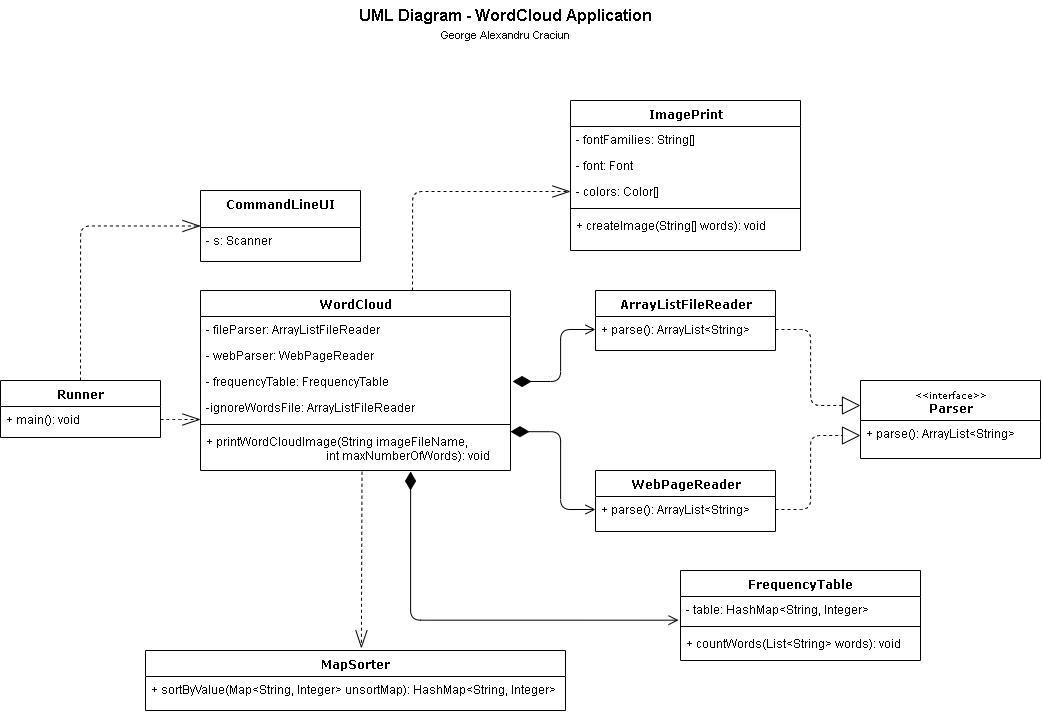

The diagram above was exported from draw.io. Its source (the exported page's mxGraphModel, read from the mxfile embedded in the PNG):
<mxGraphModel dx="1929" dy="1071" grid="1" gridSize="10" guides="1" tooltips="1" connect="1" arrows="1" fold="1" page="1" pageScale="1" pageWidth="1100" pageHeight="850" background="none" math="0" shadow="0">
  <root>
    <mxCell id="0" />
    <mxCell id="1" parent="0" />
    <mxCell id="78961159f06e98e8-30" value="WebPageReader" style="swimlane;html=1;fontStyle=1;align=center;verticalAlign=top;childLayout=stackLayout;horizontal=1;startSize=26;horizontalStack=0;resizeParent=1;resizeLast=0;collapsible=1;marginBottom=0;swimlaneFillColor=#ffffff;rounded=0;shadow=0;comic=0;labelBackgroundColor=none;strokeWidth=1;fillColor=none;fontFamily=Verdana;fontSize=12" parent="1" vertex="1">
      <mxGeometry x="615" y="500" width="180" height="61" as="geometry" />
    </mxCell>
    <mxCell id="CYHD563RF9Cvh-aEUkpP-110" value="+ parse(): ArrayList&amp;lt;String&amp;gt;" style="text;html=1;strokeColor=none;fillColor=none;align=left;verticalAlign=top;spacingLeft=4;spacingRight=4;whiteSpace=wrap;overflow=hidden;rotatable=0;points=[[0,0.5],[1,0.5]];portConstraint=eastwest;" parent="78961159f06e98e8-30" vertex="1">
      <mxGeometry y="26" width="180" height="26" as="geometry" />
    </mxCell>
    <mxCell id="78961159f06e98e8-43" value="Runner" style="swimlane;html=1;fontStyle=1;align=center;verticalAlign=top;childLayout=stackLayout;horizontal=1;startSize=26;horizontalStack=0;resizeParent=1;resizeLast=0;collapsible=1;marginBottom=0;swimlaneFillColor=#ffffff;rounded=0;shadow=0;comic=0;labelBackgroundColor=none;strokeWidth=1;fillColor=none;fontFamily=Verdana;fontSize=12" parent="1" vertex="1">
      <mxGeometry x="20" y="410" width="160" height="57" as="geometry" />
    </mxCell>
    <mxCell id="78961159f06e98e8-52" value="+ main(): void" style="text;html=1;strokeColor=none;fillColor=none;align=left;verticalAlign=top;spacingLeft=4;spacingRight=4;whiteSpace=wrap;overflow=hidden;rotatable=0;points=[[0,0.5],[1,0.5]];portConstraint=eastwest;" parent="78961159f06e98e8-43" vertex="1">
      <mxGeometry y="26" width="160" height="26" as="geometry" />
    </mxCell>
    <mxCell id="78961159f06e98e8-56" value="&lt;font style=&quot;font-size: 9px ; font-weight: normal&quot;&gt;&amp;lt;&amp;lt;interface&amp;gt;&amp;gt;&lt;/font&gt;&lt;br&gt;Parser" style="swimlane;html=1;fontStyle=1;align=center;verticalAlign=top;childLayout=stackLayout;horizontal=1;startSize=40;horizontalStack=0;resizeParent=1;resizeLast=0;collapsible=1;marginBottom=0;swimlaneFillColor=#ffffff;rounded=0;shadow=0;comic=0;labelBackgroundColor=none;strokeWidth=1;fillColor=none;fontFamily=Verdana;fontSize=12" parent="1" vertex="1">
      <mxGeometry x="880" y="410" width="180" height="78" as="geometry" />
    </mxCell>
    <mxCell id="78961159f06e98e8-65" value="+ parse(): ArrayList&amp;lt;String&amp;gt;" style="text;html=1;strokeColor=none;fillColor=none;align=left;verticalAlign=top;spacingLeft=4;spacingRight=4;whiteSpace=wrap;overflow=hidden;rotatable=0;points=[[0,0.5],[1,0.5]];portConstraint=eastwest;" parent="78961159f06e98e8-56" vertex="1">
      <mxGeometry y="40" width="180" height="26" as="geometry" />
    </mxCell>
    <mxCell id="78961159f06e98e8-69" value="MapSorter" style="swimlane;html=1;fontStyle=1;align=center;verticalAlign=top;childLayout=stackLayout;horizontal=1;startSize=26;horizontalStack=0;resizeParent=1;resizeLast=0;collapsible=1;marginBottom=0;swimlaneFillColor=#ffffff;rounded=0;shadow=0;comic=0;labelBackgroundColor=none;strokeWidth=1;fillColor=none;fontFamily=Verdana;fontSize=12" parent="1" vertex="1">
      <mxGeometry x="165" y="680" width="420" height="60" as="geometry" />
    </mxCell>
    <mxCell id="78961159f06e98e8-78" value="+ sortByValue(Map&amp;lt;String, Integer&amp;gt; unsortMap): HashMap&amp;lt;String, Integer&amp;gt;" style="text;html=1;strokeColor=none;fillColor=none;align=left;verticalAlign=top;spacingLeft=4;spacingRight=4;whiteSpace=wrap;overflow=hidden;rotatable=0;points=[[0,0.5],[1,0.5]];portConstraint=eastwest;" parent="78961159f06e98e8-69" vertex="1">
      <mxGeometry y="26" width="420" height="26" as="geometry" />
    </mxCell>
    <mxCell id="78961159f06e98e8-82" value="ImagePrint" style="swimlane;html=1;fontStyle=1;align=center;verticalAlign=top;childLayout=stackLayout;horizontal=1;startSize=26;horizontalStack=0;resizeParent=1;resizeLast=0;collapsible=1;marginBottom=0;swimlaneFillColor=#ffffff;rounded=0;shadow=0;comic=0;labelBackgroundColor=none;strokeWidth=1;fillColor=none;fontFamily=Verdana;fontSize=12" parent="1" vertex="1">
      <mxGeometry x="590" y="130" width="230" height="150" as="geometry" />
    </mxCell>
    <mxCell id="78961159f06e98e8-83" value="- fontFamilies: String[]" style="text;html=1;strokeColor=none;fillColor=none;align=left;verticalAlign=top;spacingLeft=4;spacingRight=4;whiteSpace=wrap;overflow=hidden;rotatable=0;points=[[0,0.5],[1,0.5]];portConstraint=eastwest;" parent="78961159f06e98e8-82" vertex="1">
      <mxGeometry y="26" width="230" height="26" as="geometry" />
    </mxCell>
    <mxCell id="78961159f06e98e8-84" value="- font: Font" style="text;html=1;strokeColor=none;fillColor=none;align=left;verticalAlign=top;spacingLeft=4;spacingRight=4;whiteSpace=wrap;overflow=hidden;rotatable=0;points=[[0,0.5],[1,0.5]];portConstraint=eastwest;" parent="78961159f06e98e8-82" vertex="1">
      <mxGeometry y="52" width="230" height="26" as="geometry" />
    </mxCell>
    <mxCell id="78961159f06e98e8-85" value="- colors: Color[]" style="text;html=1;strokeColor=none;fillColor=none;align=left;verticalAlign=top;spacingLeft=4;spacingRight=4;whiteSpace=wrap;overflow=hidden;rotatable=0;points=[[0,0.5],[1,0.5]];portConstraint=eastwest;" parent="78961159f06e98e8-82" vertex="1">
      <mxGeometry y="78" width="230" height="26" as="geometry" />
    </mxCell>
    <mxCell id="78961159f06e98e8-90" value="" style="line;html=1;strokeWidth=1;fillColor=none;align=left;verticalAlign=middle;spacingTop=-1;spacingLeft=3;spacingRight=3;rotatable=0;labelPosition=right;points=[];portConstraint=eastwest;" parent="78961159f06e98e8-82" vertex="1">
      <mxGeometry y="104" width="230" height="8" as="geometry" />
    </mxCell>
    <mxCell id="78961159f06e98e8-91" value="+ createImage(String[] words): void" style="text;html=1;strokeColor=none;fillColor=none;align=left;verticalAlign=top;spacingLeft=4;spacingRight=4;whiteSpace=wrap;overflow=hidden;rotatable=0;points=[[0,0.5],[1,0.5]];portConstraint=eastwest;" parent="78961159f06e98e8-82" vertex="1">
      <mxGeometry y="112" width="230" height="26" as="geometry" />
    </mxCell>
    <mxCell id="78961159f06e98e8-95" value="FrequencyTable" style="swimlane;html=1;fontStyle=1;align=center;verticalAlign=top;childLayout=stackLayout;horizontal=1;startSize=26;horizontalStack=0;resizeParent=1;resizeLast=0;collapsible=1;marginBottom=0;swimlaneFillColor=#ffffff;rounded=0;shadow=0;comic=0;labelBackgroundColor=none;strokeWidth=1;fillColor=none;fontFamily=Verdana;fontSize=12" parent="1" vertex="1">
      <mxGeometry x="700" y="600" width="240" height="90" as="geometry" />
    </mxCell>
    <mxCell id="78961159f06e98e8-96" value="- table: HashMap&amp;lt;String, Integer&amp;gt;" style="text;html=1;strokeColor=none;fillColor=none;align=left;verticalAlign=top;spacingLeft=4;spacingRight=4;whiteSpace=wrap;overflow=hidden;rotatable=0;points=[[0,0.5],[1,0.5]];portConstraint=eastwest;" parent="78961159f06e98e8-95" vertex="1">
      <mxGeometry y="26" width="240" height="26" as="geometry" />
    </mxCell>
    <mxCell id="78961159f06e98e8-103" value="" style="line;html=1;strokeWidth=1;fillColor=none;align=left;verticalAlign=middle;spacingTop=-1;spacingLeft=3;spacingRight=3;rotatable=0;labelPosition=right;points=[];portConstraint=eastwest;" parent="78961159f06e98e8-95" vertex="1">
      <mxGeometry y="52" width="240" height="8" as="geometry" />
    </mxCell>
    <mxCell id="78961159f06e98e8-104" value="+ countWords(List&amp;lt;String&amp;gt; words): void" style="text;html=1;strokeColor=none;fillColor=none;align=left;verticalAlign=top;spacingLeft=4;spacingRight=4;whiteSpace=wrap;overflow=hidden;rotatable=0;points=[[0,0.5],[1,0.5]];portConstraint=eastwest;" parent="78961159f06e98e8-95" vertex="1">
      <mxGeometry y="60" width="240" height="26" as="geometry" />
    </mxCell>
    <mxCell id="78961159f06e98e8-108" value="CommandLineUI" style="swimlane;html=1;fontStyle=1;align=center;verticalAlign=top;childLayout=stackLayout;horizontal=1;startSize=37;horizontalStack=0;resizeParent=1;resizeLast=0;collapsible=1;marginBottom=0;swimlaneFillColor=#ffffff;rounded=0;shadow=0;comic=0;labelBackgroundColor=none;strokeWidth=1;fillColor=none;fontFamily=Verdana;fontSize=12" parent="1" vertex="1">
      <mxGeometry x="220" y="220" width="160" height="71" as="geometry" />
    </mxCell>
    <mxCell id="CYHD563RF9Cvh-aEUkpP-103" value="- s: Scanner" style="text;html=1;strokeColor=none;fillColor=none;align=left;verticalAlign=top;spacingLeft=4;spacingRight=4;whiteSpace=wrap;overflow=hidden;rotatable=0;points=[[0,0.5],[1,0.5]];portConstraint=eastwest;" parent="78961159f06e98e8-108" vertex="1">
      <mxGeometry y="37" width="160" height="26" as="geometry" />
    </mxCell>
    <mxCell id="CYHD563RF9Cvh-aEUkpP-2" value="ArrayListFileReader" style="swimlane;html=1;fontStyle=1;align=center;verticalAlign=top;childLayout=stackLayout;horizontal=1;startSize=26;horizontalStack=0;resizeParent=1;resizeLast=0;collapsible=1;marginBottom=0;swimlaneFillColor=#ffffff;rounded=0;shadow=0;comic=0;labelBackgroundColor=none;strokeWidth=1;fillColor=none;fontFamily=Verdana;fontSize=12" parent="1" vertex="1">
      <mxGeometry x="615" y="320" width="180" height="60" as="geometry" />
    </mxCell>
    <mxCell id="CYHD563RF9Cvh-aEUkpP-6" value="+ parse(): ArrayList&amp;lt;String&amp;gt;" style="text;html=1;strokeColor=none;fillColor=none;align=left;verticalAlign=top;spacingLeft=4;spacingRight=4;whiteSpace=wrap;overflow=hidden;rotatable=0;points=[[0,0.5],[1,0.5]];portConstraint=eastwest;" parent="CYHD563RF9Cvh-aEUkpP-2" vertex="1">
      <mxGeometry y="26" width="180" height="26" as="geometry" />
    </mxCell>
    <mxCell id="CYHD563RF9Cvh-aEUkpP-100" style="edgeStyle=orthogonalEdgeStyle;html=1;labelBackgroundColor=none;startFill=0;startSize=8;endArrow=openThin;endFill=0;endSize=16;fontFamily=Verdana;fontSize=12;dashed=1;entryX=0;entryY=0.5;entryDx=0;entryDy=0;exitX=0.5;exitY=0;exitDx=0;exitDy=0;" parent="1" source="78961159f06e98e8-43" target="78961159f06e98e8-108" edge="1">
      <mxGeometry relative="1" as="geometry">
        <Array as="points">
          <mxPoint x="100" y="256" />
        </Array>
        <mxPoint x="90" y="390" as="sourcePoint" />
        <mxPoint x="230" y="151.9999999999999" as="targetPoint" />
      </mxGeometry>
    </mxCell>
    <mxCell id="78961159f06e98e8-17" value="WordCloud" style="swimlane;html=1;fontStyle=1;align=center;verticalAlign=top;childLayout=stackLayout;horizontal=1;startSize=26;horizontalStack=0;resizeParent=1;resizeLast=0;collapsible=1;marginBottom=0;swimlaneFillColor=#ffffff;rounded=0;shadow=0;comic=0;labelBackgroundColor=none;strokeWidth=1;fillColor=none;fontFamily=Verdana;fontSize=12" parent="1" vertex="1">
      <mxGeometry x="220" y="320" width="310" height="180" as="geometry">
        <mxRectangle x="90" y="83" width="110" height="26" as="alternateBounds" />
      </mxGeometry>
    </mxCell>
    <mxCell id="78961159f06e98e8-21" value="- fileParser: ArrayListFileReader" style="text;html=1;strokeColor=none;fillColor=none;align=left;verticalAlign=top;spacingLeft=4;spacingRight=4;whiteSpace=wrap;overflow=hidden;rotatable=0;points=[[0,0.5],[1,0.5]];portConstraint=eastwest;" parent="78961159f06e98e8-17" vertex="1">
      <mxGeometry y="26" width="310" height="26" as="geometry" />
    </mxCell>
    <mxCell id="78961159f06e98e8-23" value="- webParser: WebPageReader" style="text;html=1;strokeColor=none;fillColor=none;align=left;verticalAlign=top;spacingLeft=4;spacingRight=4;whiteSpace=wrap;overflow=hidden;rotatable=0;points=[[0,0.5],[1,0.5]];portConstraint=eastwest;" parent="78961159f06e98e8-17" vertex="1">
      <mxGeometry y="52" width="310" height="26" as="geometry" />
    </mxCell>
    <mxCell id="78961159f06e98e8-25" value="- frequencyTable: FrequencyTable" style="text;html=1;strokeColor=none;fillColor=none;align=left;verticalAlign=top;spacingLeft=4;spacingRight=4;whiteSpace=wrap;overflow=hidden;rotatable=0;points=[[0,0.5],[1,0.5]];portConstraint=eastwest;" parent="78961159f06e98e8-17" vertex="1">
      <mxGeometry y="78" width="310" height="26" as="geometry" />
    </mxCell>
    <mxCell id="78961159f06e98e8-26" value="-ignoreWordsFile: ArrayListFileReader" style="text;html=1;strokeColor=none;fillColor=none;align=left;verticalAlign=top;spacingLeft=4;spacingRight=4;whiteSpace=wrap;overflow=hidden;rotatable=0;points=[[0,0.5],[1,0.5]];portConstraint=eastwest;" parent="78961159f06e98e8-17" vertex="1">
      <mxGeometry y="104" width="310" height="26" as="geometry" />
    </mxCell>
    <mxCell id="78961159f06e98e8-19" value="" style="line;html=1;strokeWidth=1;fillColor=none;align=left;verticalAlign=middle;spacingTop=-1;spacingLeft=3;spacingRight=3;rotatable=0;labelPosition=right;points=[];portConstraint=eastwest;" parent="78961159f06e98e8-17" vertex="1">
      <mxGeometry y="130" width="310" height="8" as="geometry" />
    </mxCell>
    <mxCell id="78961159f06e98e8-20" value="+ printWordCloudImage(String imageFileName, &lt;br&gt;&lt;span style=&quot;white-space: pre&quot;&gt;&#09;&lt;/span&gt;&lt;span style=&quot;white-space: pre&quot;&gt;&#09;&lt;/span&gt;&lt;span style=&quot;white-space: pre&quot;&gt;&#09;&lt;/span&gt;&lt;span style=&quot;white-space: pre&quot;&gt;&#09;&lt;/span&gt;&lt;span style=&quot;white-space: pre&quot;&gt;&#09;&lt;/span&gt;int maxNumberOfWords): void" style="text;html=1;strokeColor=none;fillColor=none;align=left;verticalAlign=top;spacingLeft=4;spacingRight=4;whiteSpace=wrap;overflow=hidden;rotatable=0;points=[[0,0.5],[1,0.5]];portConstraint=eastwest;" parent="78961159f06e98e8-17" vertex="1">
      <mxGeometry y="138" width="310" height="42" as="geometry" />
    </mxCell>
    <mxCell id="CYHD563RF9Cvh-aEUkpP-102" style="edgeStyle=orthogonalEdgeStyle;html=1;labelBackgroundColor=none;startFill=0;startSize=8;endArrow=openThin;endFill=0;endSize=16;fontFamily=Verdana;fontSize=12;dashed=1;exitX=1;exitY=0.5;exitDx=0;exitDy=0;" parent="1" source="78961159f06e98e8-52" edge="1">
      <mxGeometry relative="1" as="geometry">
        <Array as="points">
          <mxPoint x="190" y="449" />
          <mxPoint x="190" y="449" />
        </Array>
        <mxPoint x="140" y="440" as="sourcePoint" />
        <mxPoint x="220" y="449" as="targetPoint" />
      </mxGeometry>
    </mxCell>
    <mxCell id="CYHD563RF9Cvh-aEUkpP-104" style="edgeStyle=orthogonalEdgeStyle;html=1;labelBackgroundColor=none;startFill=0;startSize=8;endArrow=openThin;endFill=0;endSize=16;fontFamily=Verdana;fontSize=12;dashed=1;entryX=0;entryY=0.5;entryDx=0;entryDy=0;" parent="1" target="78961159f06e98e8-85" edge="1">
      <mxGeometry relative="1" as="geometry">
        <Array as="points">
          <mxPoint x="432" y="221" />
        </Array>
        <mxPoint x="432" y="320" as="sourcePoint" />
        <mxPoint x="750" y="438" as="targetPoint" />
      </mxGeometry>
    </mxCell>
    <mxCell id="CYHD563RF9Cvh-aEUkpP-106" style="edgeStyle=orthogonalEdgeStyle;html=1;labelBackgroundColor=#000000;startFill=0;startSize=8;endArrow=diamondThin;endFill=1;endSize=16;fontFamily=Verdana;fontSize=12;exitX=0;exitY=0.5;exitDx=0;exitDy=0;startArrow=open;" parent="1" source="CYHD563RF9Cvh-aEUkpP-6" edge="1">
      <mxGeometry relative="1" as="geometry">
        <Array as="points">
          <mxPoint x="580" y="359" />
          <mxPoint x="580" y="411" />
          <mxPoint x="532" y="411" />
        </Array>
        <mxPoint x="550" y="468" as="sourcePoint" />
        <mxPoint x="532" y="411" as="targetPoint" />
      </mxGeometry>
    </mxCell>
    <mxCell id="CYHD563RF9Cvh-aEUkpP-109" style="edgeStyle=orthogonalEdgeStyle;html=1;labelBackgroundColor=#000000;startFill=0;startSize=8;endArrow=diamondThin;endFill=1;endSize=16;fontFamily=Verdana;fontSize=12;entryX=1.004;entryY=0.18;entryDx=0;entryDy=0;entryPerimeter=0;startArrow=open;exitX=0;exitY=0.5;exitDx=0;exitDy=0;" parent="1" source="CYHD563RF9Cvh-aEUkpP-110" edge="1">
      <mxGeometry relative="1" as="geometry">
        <Array as="points">
          <mxPoint x="580" y="539" />
          <mxPoint x="580" y="461" />
        </Array>
        <mxPoint x="612" y="539" as="sourcePoint" />
        <mxPoint x="529.9999999999998" y="461.16999999999996" as="targetPoint" />
      </mxGeometry>
    </mxCell>
    <mxCell id="CYHD563RF9Cvh-aEUkpP-111" style="edgeStyle=orthogonalEdgeStyle;html=1;labelBackgroundColor=#000000;startFill=0;startSize=8;endArrow=diamondThin;endFill=1;endSize=16;fontFamily=Verdana;fontSize=12;exitX=-0.008;exitY=0.911;exitDx=0;exitDy=0;exitPerimeter=0;startArrow=open;" parent="1" source="78961159f06e98e8-96" edge="1">
      <mxGeometry relative="1" as="geometry">
        <Array as="points">
          <mxPoint x="430" y="650" />
          <mxPoint x="430" y="501" />
        </Array>
        <mxPoint x="610" y="648.83" as="sourcePoint" />
        <mxPoint x="430" y="520" as="targetPoint" />
      </mxGeometry>
    </mxCell>
    <mxCell id="CYHD563RF9Cvh-aEUkpP-112" style="html=1;labelBackgroundColor=none;startFill=0;startSize=8;endArrow=openThin;endFill=0;endSize=16;fontFamily=Verdana;fontSize=12;dashed=1;exitX=0.521;exitY=1.03;exitDx=0;exitDy=0;exitPerimeter=0;entryX=0.514;entryY=-0.036;entryDx=0;entryDy=0;entryPerimeter=0;" parent="1" source="78961159f06e98e8-20" target="78961159f06e98e8-69" edge="1">
      <mxGeometry relative="1" as="geometry">
        <mxPoint x="300" y="604.0000000000001" as="sourcePoint" />
        <mxPoint x="408" y="620" as="targetPoint" />
      </mxGeometry>
    </mxCell>
    <mxCell id="CYHD563RF9Cvh-aEUkpP-113" style="edgeStyle=orthogonalEdgeStyle;html=1;labelBackgroundColor=none;startFill=0;startSize=8;endArrow=block;endFill=0;endSize=16;fontFamily=Verdana;fontSize=12;exitX=1;exitY=0.5;exitDx=0;exitDy=0;dashed=1;" parent="1" source="CYHD563RF9Cvh-aEUkpP-6" edge="1">
      <mxGeometry relative="1" as="geometry">
        <mxPoint x="880.72" y="595.5" as="sourcePoint" />
        <mxPoint x="880" y="435" as="targetPoint" />
        <Array as="points">
          <mxPoint x="830" y="359" />
          <mxPoint x="830" y="435" />
        </Array>
      </mxGeometry>
    </mxCell>
    <mxCell id="CYHD563RF9Cvh-aEUkpP-114" style="edgeStyle=orthogonalEdgeStyle;html=1;labelBackgroundColor=none;startFill=0;startSize=8;endArrow=block;endFill=0;endSize=16;fontFamily=Verdana;fontSize=12;exitX=1;exitY=0.5;exitDx=0;exitDy=0;dashed=1;" parent="1" source="CYHD563RF9Cvh-aEUkpP-110" edge="1">
      <mxGeometry relative="1" as="geometry">
        <mxPoint x="791.3900000000006" y="493.4999999999999" as="sourcePoint" />
        <mxPoint x="880" y="465" as="targetPoint" />
        <Array as="points">
          <mxPoint x="830" y="539" />
          <mxPoint x="830" y="465" />
        </Array>
      </mxGeometry>
    </mxCell>
    <mxCell id="CYHD563RF9Cvh-aEUkpP-116" value="&lt;font style=&quot;font-size: 16px&quot;&gt;&lt;b&gt;UML Diagram - WordCloud Application&lt;/b&gt;&lt;/font&gt;" style="text;html=1;strokeColor=none;fillColor=none;align=center;verticalAlign=middle;whiteSpace=wrap;rounded=0;fontSize=9;" parent="1" vertex="1">
      <mxGeometry x="370" y="30" width="310" height="30" as="geometry" />
    </mxCell>
    <mxCell id="CYHD563RF9Cvh-aEUkpP-117" value="&lt;font style=&quot;font-size: 11px&quot;&gt;George Alexandru Craciun&lt;/font&gt;" style="text;html=1;strokeColor=none;fillColor=none;align=center;verticalAlign=middle;whiteSpace=wrap;rounded=0;fontSize=9;" parent="1" vertex="1">
      <mxGeometry x="370" y="50" width="310" height="30" as="geometry" />
    </mxCell>
  </root>
</mxGraphModel>